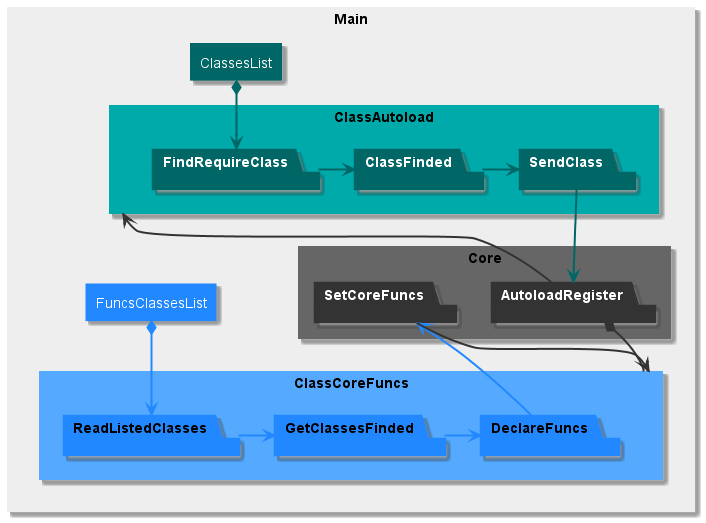

The diagram above was rendered by PlantUML. Its source (embedded in the PNG):
@startuml

skinparam packageStyle rectangle

rectangle Main #EEE;line:EEE; {

    rectangle ClassesList #066;line:066;text:white

    rectangle ClassAutoload #0AA;line:0AA; {
        package FindRequireClass #066;line:066;text:white
        ClassesList *==> FindRequireClass #line:066;

        package ClassFinded #066;line:066;text:white
        FindRequireClass => ClassFinded #line:066;

        package SendClass #066;line:066;text:white
        ClassFinded => SendClass #line:066;
    }

    rectangle Core #666;line:666; {
        package AutoloadRegister #333;line:333;text:white
        ClassAutoload <== AutoloadRegister #line:333;
        SendClass ==> AutoloadRegister #line:066;

        package SetCoreFuncs #333;line:333;text:white
    }

    rectangle FuncsClassesList #28F;line:28F;text:white

    rectangle ClassCoreFuncs #5AF;line:5AF; {
        package ReadListedClasses #28F;line:28F;
        FuncsClassesList *==> ReadListedClasses #line:28F;

        package GetClassesFinded #28F;line:28F;
        ReadListedClasses => GetClassesFinded #line:28F;

        package DeclareFuncs #28F;line:28F;
        GetClassesFinded => DeclareFuncs #line:28F;
        SetCoreFuncs <= DeclareFuncs #line:28F;
    }
    SetCoreFuncs ==> ClassCoreFuncs #line:333;
    AutoloadRegister *== ClassCoreFuncs #line:333;

}

@enduml